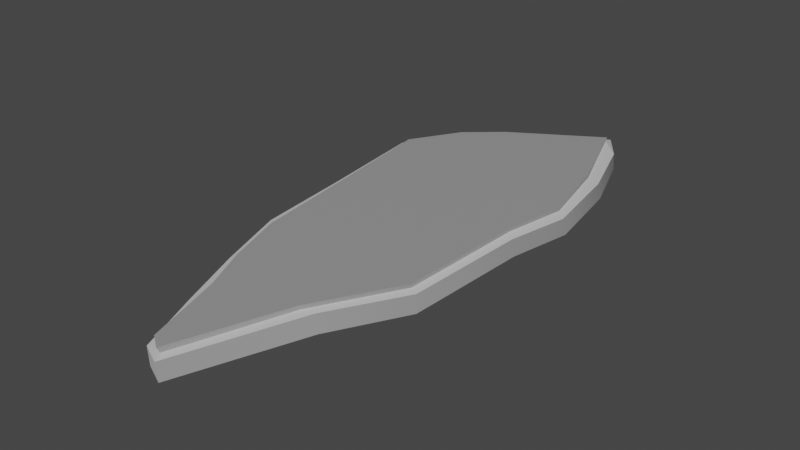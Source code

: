 # Source: paris_island_large.blend  (saved by Blender 3.6.11; exported with 4.5.12 LTS)
import bpy
from mathutils import Matrix  # noqa: F401  (used for matrix-valued properties, if any)

bpy.ops.wm.read_factory_settings(use_empty=True)
scene = bpy.context.scene
scene.name = 'Scene'

# ---- collections
col_collection = bpy.data.collections.new('Collection'); scene.collection.children.link(col_collection)

# ---- materials (node trees are filled in below, after node groups)
mat_material = bpy.data.materials.new('Material')
mat_material.alpha_threshold = 0.0
mat_material.use_transparent_shadow = False
mat_material.roughness = 0.5
mat_material.line_color = (0.0, 0.0, 0.0, 1.0)
mat_top = bpy.data.materials.new('top')
mat_top.use_transparent_shadow = False
mat_walls = bpy.data.materials.new('walls')
mat_walls.use_transparent_shadow = False
mat_bank = bpy.data.materials.new('bank')
mat_bank.use_transparent_shadow = False

# ---- node groups
ng_auto_smooth = bpy.data.node_groups.new('Auto Smooth', 'GeometryNodeTree')
_s = ng_auto_smooth.interface.new_socket(name='Geometry', in_out='OUTPUT', socket_type='NodeSocketGeometry')
_s = ng_auto_smooth.interface.new_socket(name='Geometry', in_out='INPUT', socket_type='NodeSocketGeometry')
_s = ng_auto_smooth.interface.new_socket(name='Angle', in_out='INPUT', socket_type='NodeSocketFloat')
_s.subtype = 'ANGLE'
_s.min_value = 0.0
_s.max_value = 3.142
ng_auto_smooth.is_modifier = True
_N = ng_auto_smooth.nodes; _L = ng_auto_smooth.links
n0 = _N.new('NodeGroupOutput'); n0.name = 'Group Output'; n0.location = (480, -100)
n1 = _N.new('NodeGroupInput'); n1.name = 'Group Input'; n1.location = (-420, -300)
n2 = _N.new('NodeGroupInput'); n2.name = 'Group Input.001'; n2.location = (-60, -100)
n3 = _N.new('GeometryNodeSetShadeSmooth'); n3.name = 'Set Shade Smooth'; n3.location = (120, -100)
n3.domain = 'EDGE'
n4 = _N.new('GeometryNodeSetShadeSmooth'); n4.name = 'Set Shade Smooth.001'; n4.location = (300, -100)
n5 = _N.new('GeometryNodeInputMeshEdgeAngle'); n5.name = 'Edge Angle'; n5.location = (-420, -220)
n6 = _N.new('GeometryNodeInputEdgeSmooth'); n6.name = 'Is Edge Smooth'; n6.location = (-60, -160)
n7 = _N.new('GeometryNodeInputShadeSmooth'); n7.name = 'Is Face Smooth'; n7.location = (-240, -340)
n8 = _N.new('FunctionNodeBooleanMath'); n8.name = 'Boolean Math'; n8.location = (-60, -220)
n9 = _N.new('FunctionNodeCompare'); n9.name = 'Compare'; n9.location = (-240, -180)
n9.operation = 'LESS_EQUAL'
_L.new(n5.outputs[0], n9.inputs[0])
_L.new(n4.outputs[0], n0.inputs[0])
_L.new(n1.outputs[1], n9.inputs[1])
_L.new(n9.outputs[0], n8.inputs[0])
_L.new(n7.outputs[0], n8.inputs[1])
_L.new(n2.outputs[0], n3.inputs[0])
_L.new(n6.outputs[0], n3.inputs[1])
_L.new(n3.outputs[0], n4.inputs[0])
_L.new(n8.outputs[0], n3.inputs[2])
n0.is_active_output = True

# ---- material node trees
mat_material.use_nodes = True; mat_material.node_tree.nodes.clear()
_N = mat_material.node_tree.nodes; _L = mat_material.node_tree.links
n0 = _N.new('ShaderNodeOutputMaterial'); n0.name = 'Material Output'; n0.location = (300, 300)
n1 = _N.new('ShaderNodeBsdfPrincipled'); n1.name = 'Principled BSDF'; n1.location = (10, 300)
n1.distribution = 'GGX'
n1.subsurface_method = 'RANDOM_WALK_SKIN'
n1.inputs[3].default_value = 1.45
n1.inputs[27].default_value = (0.0, 0.0, 0.0, 1.0)
n1.inputs[28].default_value = 1.0
_L.new(n1.outputs[0], n0.inputs[0])
n0.is_active_output = True
mat_top.use_nodes = True; mat_top.node_tree.nodes.clear()
_N = mat_top.node_tree.nodes; _L = mat_top.node_tree.links
n0 = _N.new('ShaderNodeBsdfPrincipled'); n0.name = 'Principled BSDF'; n0.location = (10, 300)
n0.distribution = 'GGX'
n0.subsurface_method = 'RANDOM_WALK_SKIN'
n0.inputs[0].default_value = (0.3185, 0.3185, 0.3185, 1.0)
n0.inputs[3].default_value = 1.45
n0.inputs[27].default_value = (0.0, 0.0, 0.0, 1.0)
n0.inputs[28].default_value = 1.0
n1 = _N.new('ShaderNodeOutputMaterial'); n1.name = 'Material Output'; n1.location = (300, 300)
_L.new(n0.outputs[0], n1.inputs[0])
n1.is_active_output = True
mat_walls.use_nodes = True; mat_walls.node_tree.nodes.clear()
_N = mat_walls.node_tree.nodes; _L = mat_walls.node_tree.links
n0 = _N.new('ShaderNodeBsdfPrincipled'); n0.name = 'Principled BSDF'; n0.location = (10, 300)
n0.distribution = 'GGX'
n0.subsurface_method = 'RANDOM_WALK_SKIN'
n0.inputs[0].default_value = (0.3506, 0.3506, 0.3506, 1.0)
n0.inputs[3].default_value = 1.45
n0.inputs[27].default_value = (0.0, 0.0, 0.0, 1.0)
n0.inputs[28].default_value = 1.0
n1 = _N.new('ShaderNodeOutputMaterial'); n1.name = 'Material Output'; n1.location = (300, 300)
_L.new(n0.outputs[0], n1.inputs[0])
n1.is_active_output = True
mat_bank.use_nodes = True; mat_bank.node_tree.nodes.clear()
_N = mat_bank.node_tree.nodes; _L = mat_bank.node_tree.links
n0 = _N.new('ShaderNodeBsdfPrincipled'); n0.name = 'Principled BSDF'; n0.location = (10, 300)
n0.distribution = 'GGX'
n0.subsurface_method = 'RANDOM_WALK_SKIN'
n0.inputs[0].default_value = (0.6152, 0.6152, 0.6152, 1.0)
n0.inputs[3].default_value = 1.45
n0.inputs[27].default_value = (0.0, 0.0, 0.0, 1.0)
n0.inputs[28].default_value = 1.0
n1 = _N.new('ShaderNodeOutputMaterial'); n1.name = 'Material Output'; n1.location = (300, 300)
_L.new(n0.outputs[0], n1.inputs[0])
n1.is_active_output = True

# ---- world
world_world = bpy.data.worlds.new('World'); scene.world = world_world
world_world.use_nodes = True; world_world.node_tree.nodes.clear()
_N = world_world.node_tree.nodes; _L = world_world.node_tree.links
n0 = _N.new('ShaderNodeOutputWorld'); n0.name = 'World Output'; n0.location = (300, 300)
n1 = _N.new('ShaderNodeBackground'); n1.name = 'Background'; n1.location = (10, 300)
n1.inputs[0].default_value = (0.05088, 0.05088, 0.05088, 1.0)
_L.new(n1.outputs[0], n0.inputs[0])
n0.is_active_output = True
world_world.color = (0.05088, 0.05088, 0.05088)
world_world.use_sun_shadow = False
world_world.sun_shadow_jitter_overblur = 0.0

# ---- meshes
me_cube = bpy.data.meshes.new('Cube')
me_cube.from_pydata([(-0.3069, 1.841, 0.2124), (0.949, 0.8065, 0.2007), (-0.6457, -0.9074, 0.2126), (0.06138, -2.633, 0.212), (0.8107, -0.927, 0.2126), (-0.8953, 1.114, 0.2126), (0.4996, 2.329, 0.2236), (-0.2881, -1.84, 0.2124), (0.05859, 0.472, 0.2038), (-0.3029, 1.818, -0.0159), (0.07317, -2.615, -0.0159), (0.9408, 0.8235, -0.02739), (-0.6375, -0.8964, -0.0159), (0.4027, -1.662, 0.2124), (0.7897, 1.524, 0.2123), (-0.4676, -1.441, 0.2125), (-0.6243, 1.567, 0.2125), (0.8495, 0.2497, 0.2067), (-0.7669, 0.09435, 0.2127), (-0.8841, 1.101, -0.0159), (0.8011, -0.9157, -0.0159), (0.5062, -0.058, 0.2077), (0.08736, 2.079, 0.218), (-0.0672, -2.545, 0.2123), (-0.4168, 0.7918, 0.2072), (0.3044, 1.357, 0.2141), (0.4831, 2.336, -0.004421), (-0.2843, -1.818, -0.0159), (-0.1162, -0.6809, 0.2075), (-0.5162, -0.2728, 0.2074), (-0.05493, -2.526, -0.0159), (0.0851, 2.067, -0.01016), (-0.1301, 1.398, 0.2114), (0.6084, 0.7344, 0.2104), (0.841, 0.26, -0.02165), (-0.7572, 0.09316, -0.0159), (-0.6164, 1.548, -0.0159), (0.7835, 1.533, -0.0159), (-0.4616, -1.424, -0.0159), (0.3982, -1.642, -0.0159), (0.2326, -1.157, 0.2067), (-0.0727, -2.6, -0.9121), (0.1241, -2.691, -0.9131), (-0.8694, 0.08696, -0.9131), (-0.7799, -0.7844, -0.9131), (-0.02126, 2.154, -0.09159), (-0.01459, 2.17, -0.9131), (1.028, 0.7431, -0.1013), (1.037, 0.7831, -0.9226), (-0.7707, -0.7902, -0.09159), (0.9269, 0.205, -0.9178), (0.4972, 2.464, -0.908), (-0.7195, 1.607, -0.9131), (-0.9892, 1.127, -0.9131), (0.5239, -1.607, -0.894), (0.8766, -0.9542, -0.9131), (-0.9783, 1.123, -0.09159), (0.8685, -0.946, -0.09159), (-0.5478, -1.451, -0.9131), (-0.314, -2.046, -0.9131), (0.9055, 1.552, -0.9128), (0.6774, 2.178, -0.903), (0.6796, 2.154, -0.08191), (-0.3201, -2.028, -0.09159), (0.109, -2.693, -0.09159), (-0.08004, -2.603, -0.09065), (0.4839, 2.429, -0.08675), (0.9148, 0.1838, -0.09644), (-0.8577, 0.08381, -0.09159), (-0.7142, 1.596, -0.09159), (0.9014, 1.507, -0.09159), (-0.5516, -1.439, -0.09159), (0.5063, -1.606, -0.05032)], [], [(40, 23, 3, 13), (39, 13, 3, 10), (38, 15, 2, 12), (37, 14, 1, 11), (36, 16, 0, 9), (35, 18, 5, 19), (34, 17, 4, 20), (33, 21, 4, 17), (32, 24, 8, 25), (31, 22, 6, 26), (30, 23, 7, 27), (29, 15, 7, 28), (24, 29, 28, 8), (5, 18, 29, 24), (18, 2, 15, 29), (34, 20, 57, 67), (10, 3, 23, 30), (19, 36, 69, 56), (9, 0, 22, 31), (22, 32, 25, 6), (0, 16, 32, 22), (16, 5, 24, 32), (14, 33, 17, 1), (6, 25, 33, 14), (25, 8, 21, 33), (36, 9, 45, 69), (9, 31, 66, 45), (11, 1, 17, 34), (27, 38, 71, 63), (12, 2, 18, 35), (31, 26, 62, 66), (38, 12, 49, 71), (19, 5, 16, 36), (12, 35, 68, 49), (26, 6, 14, 37), (27, 7, 15, 38), (35, 19, 56, 68), (20, 4, 13, 39), (21, 40, 13, 4), (8, 28, 40, 21), (28, 7, 23, 40), (41, 65, 63, 59), (42, 64, 65, 41), (51, 66, 62, 61), (46, 45, 66, 51), (50, 67, 57, 55), (48, 47, 67, 50), (43, 68, 56, 53), (44, 49, 68, 43), (52, 69, 45, 46), (53, 56, 69, 52), (60, 70, 47, 48), (61, 62, 70, 60), (58, 71, 49, 44), (59, 63, 71, 58), (54, 72, 64, 42), (55, 57, 72, 54), (11, 34, 67, 47), (39, 10, 64, 72), (20, 39, 72, 57), (37, 11, 47, 70), (30, 27, 63, 65), (26, 37, 70, 62), (10, 30, 65, 64)])
me_cube.polygons.foreach_set('use_smooth', [True] * 64)
me_cube.polygons.foreach_set('material_index', [1, 2, 2, 2, 2, 2, 2, 1, 1, 2, 2, 1, 1, 1, 1, 3, 2, 3, 2, 1, 1, 1, 1, 1, 1, 3, 3, 2, 3, 2, 3, 3, 2, 3, 2, 2, 3, 2, 1, 1, 1, 2, 0, 2, 2, 2, 2, 2, 2, 2, 2, 2, 2, 2, 2, 2, 2, 3, 3, 3, 3, 3, 3, 3])
_uv = me_cube.uv_layers.new(name='UVMap')
_uv.uv.foreach_set('vector', [0.8125, 0.6875, 0.875, 0.6875, 0.875, 0.75, 0.8125, 0.75, 0.5, 0.9375, 0.625, 0.9375, 0.625, 1.0, 0.5, 1.0, 0.5, 0.1875, 0.625, 0.1875, 0.625, 0.25, 0.5, 0.25, 0.5, 0.6875, 0.625, 0.6875, 0.625, 0.75, 0.5, 0.75, 0.5, 0.4375, 0.625, 0.4375, 0.625, 0.5, 0.5, 0.5, 0.5, 0.3125, 0.625, 0.3125, 0.625, 0.375, 0.5, 0.375, 0.5, 0.8125, 0.625, 0.8125, 0.625, 0.875, 0.5, 0.875, 0.6875, 0.6875, 0.75, 0.6875, 0.75, 0.75, 0.6875, 0.75, 0.6875, 0.5625, 0.75, 0.5625, 0.75, 0.625, 0.6875, 0.625, 0.5, 0.5625, 0.625, 0.5625, 0.625, 0.625, 0.5, 0.625, 0.5, 0.0625, 0.625, 0.0625, 0.625, 0.125, 0.5, 0.125, 0.8125, 0.5625, 0.875, 0.5625, 0.875, 0.625, 0.8125, 0.625, 0.75, 0.5625, 0.8125, 0.5625, 0.8125, 0.625, 0.75, 0.625, 0.75, 0.5, 0.8125, 0.5, 0.8125, 0.5625, 0.75, 0.5625, 0.8125, 0.5, 0.875, 0.5, 0.875, 0.5625, 0.8125, 0.5625, 0.5, 0.8125, 0.5, 0.875, 0.5, 0.875, 0.5, 0.8125, 0.5, 0.0, 0.625, 0.0, 0.625, 0.0625, 0.5, 0.0625, 0.5, 0.375, 0.5, 0.4375, 0.5, 0.4375, 0.5, 0.375, 0.5, 0.5, 0.625, 0.5, 0.625, 0.5625, 0.5, 0.5625, 0.625, 0.5625, 0.6875, 0.5625, 0.6875, 0.625, 0.625, 0.625, 0.625, 0.5, 0.6875, 0.5, 0.6875, 0.5625, 0.625, 0.5625, 0.6875, 0.5, 0.75, 0.5, 0.75, 0.5625, 0.6875, 0.5625, 0.625, 0.6875, 0.6875, 0.6875, 0.6875, 0.75, 0.625, 0.75, 0.625, 0.625, 0.6875, 0.625, 0.6875, 0.6875, 0.625, 0.6875, 0.6875, 0.625, 0.75, 0.625, 0.75, 0.6875, 0.6875, 0.6875, 0.5, 0.4375, 0.5, 0.5, 0.5, 0.5, 0.5, 0.4375, 0.5, 0.5, 0.5, 0.5625, 0.5, 0.5625, 0.5, 0.5, 0.5, 0.75, 0.625, 0.75, 0.625, 0.8125, 0.5, 0.8125, 0.5, 0.125, 0.5, 0.1875, 0.5, 0.1875, 0.5, 0.125, 0.5, 0.25, 0.625, 0.25, 0.625, 0.3125, 0.5, 0.3125, 0.5, 0.5625, 0.5, 0.625, 0.5, 0.625, 0.5, 0.5625, 0.5, 0.1875, 0.5, 0.25, 0.5, 0.25, 0.5, 0.1875, 0.5, 0.375, 0.625, 0.375, 0.625, 0.4375, 0.5, 0.4375, 0.5, 0.25, 0.5, 0.3125, 0.5, 0.3125, 0.5, 0.25, 0.5, 0.625, 0.625, 0.625, 0.625, 0.6875, 0.5, 0.6875, 0.5, 0.125, 0.625, 0.125, 0.625, 0.1875, 0.5, 0.1875, 0.5, 0.3125, 0.5, 0.375, 0.5, 0.375, 0.5, 0.3125, 0.5, 0.875, 0.625, 0.875, 0.625, 0.9375, 0.5, 0.9375, 0.75, 0.6875, 0.8125, 0.6875, 0.8125, 0.75, 0.75, 0.75, 0.75, 0.625, 0.8125, 0.625, 0.8125, 0.6875, 0.75, 0.6875, 0.8125, 0.625, 0.875, 0.625, 0.875, 0.6875, 0.8125, 0.6875, 0.375, 0.0625, 0.5, 0.0625, 0.5, 0.125, 0.375, 0.125, 0.375, 0.0, 0.5, 0.0, 0.5, 0.0625, 0.375, 0.0625, 0.375, 0.5625, 0.5, 0.5625, 0.5, 0.625, 0.375, 0.625, 0.375, 0.5, 0.5, 0.5, 0.5, 0.5625, 0.375, 0.5625, 0.375, 0.8125, 0.5, 0.8125, 0.5, 0.875, 0.375, 0.875, 0.375, 0.75, 0.5, 0.75, 0.5, 0.8125, 0.375, 0.8125, 0.375, 0.3125, 0.5, 0.3125, 0.5, 0.375, 0.375, 0.375, 0.375, 0.25, 0.5, 0.25, 0.5, 0.3125, 0.375, 0.3125, 0.375, 0.4375, 0.5, 0.4375, 0.5, 0.5, 0.375, 0.5, 0.375, 0.375, 0.5, 0.375, 0.5, 0.4375, 0.375, 0.4375, 0.375, 0.6875, 0.5, 0.6875, 0.5, 0.75, 0.375, 0.75, 0.375, 0.625, 0.5, 0.625, 0.5, 0.6875, 0.375, 0.6875, 0.375, 0.1875, 0.5, 0.1875, 0.5, 0.25, 0.375, 0.25, 0.375, 0.125, 0.5, 0.125, 0.5, 0.1875, 0.375, 0.1875, 0.375, 0.9375, 0.5, 0.9375, 0.5, 1.0, 0.375, 1.0, 0.375, 0.875, 0.5, 0.875, 0.5, 0.9375, 0.375, 0.9375, 0.5, 0.75, 0.5, 0.8125, 0.5, 0.8125, 0.5, 0.75, 0.5, 0.9375, 0.5, 1.0, 0.5, 1.0, 0.5, 0.9375, 0.5, 0.875, 0.5, 0.9375, 0.5, 0.9375, 0.5, 0.875, 0.5, 0.6875, 0.5, 0.75, 0.5, 0.75, 0.5, 0.6875, 0.5, 0.0625, 0.5, 0.125, 0.5, 0.125, 0.5, 0.0625, 0.5, 0.625, 0.5, 0.6875, 0.5, 0.6875, 0.5, 0.625, 0.5, 0.0, 0.5, 0.0625, 0.5, 0.0625, 0.5, 0.0])
me_cube.materials.append(mat_material)
me_cube.materials.append(mat_top)
me_cube.materials.append(mat_walls)
me_cube.materials.append(mat_bank)
me_cube.use_mirror_vertex_groups = False
me_cube.update()

# ---- objects
ob_cube_col = bpy.data.objects.new('Cube-col', me_cube)

# ---- transforms, parenting, visibility, modifiers, constraints
ob_cube_col.location = (0.0, 0.0, 0.0)
ob_cube_col.scale = (1.0, 1.0, 0.1929)
ob_cube_col.lock_rotations_4d = False
ob_cube_col.empty_display_type = 'ARROWS'
ob_cube_col.lineart.crease_threshold = 0.0
_m = ob_cube_col.modifiers.new('Auto Smooth', 'NODES')
_m.node_group = ng_auto_smooth
_gi = [s.identifier for s in ng_auto_smooth.interface.items_tree if s.item_type == 'SOCKET' and s.in_out == 'INPUT']
_m[_gi[1]] = 0.5236  # Angle

# ---- collection membership
col_collection.objects.link(ob_cube_col)

# ---- scene / render settings (as saved in the file)
scene.frame_start = 1; scene.frame_end = 250; scene.frame_set(1)
scene.render.engine = 'BLENDER_EEVEE_NEXT'
scene.cycles.sampling_pattern = 'TABULATED_SOBOL'
scene.view_settings.view_transform = 'Filmic'
bpy.context.view_layer.update()

# ---- added for rendering (the .blend has no active camera and no usable light): camera, sun
cam_auto = bpy.data.cameras.new('AutoCamera')
cam_auto.lens = 50.0
cam_auto.sensor_width = 36.0
cam_auto.clip_end = 1000.0
ob_auto_camera = bpy.data.objects.new('AutoCamera', cam_auto)
scene.collection.objects.link(ob_auto_camera)
ob_auto_camera.location = (5.15483, -6.27176, 4.03716)
ob_auto_camera.rotation_euler = (1.09748, -7.21219e-08, 0.694738)
scene.camera = ob_auto_camera
light_auto_sun = bpy.data.lights.new('AutoSun', 'SUN')
light_auto_sun.energy = 3.0
light_auto_sun.angle = 0.0523599
ob_auto_sun = bpy.data.objects.new('AutoSun', light_auto_sun)
scene.collection.objects.link(ob_auto_sun)
ob_auto_sun.rotation_euler = (0.872665, 0.174533, 0.523599)
bpy.context.view_layer.update()
